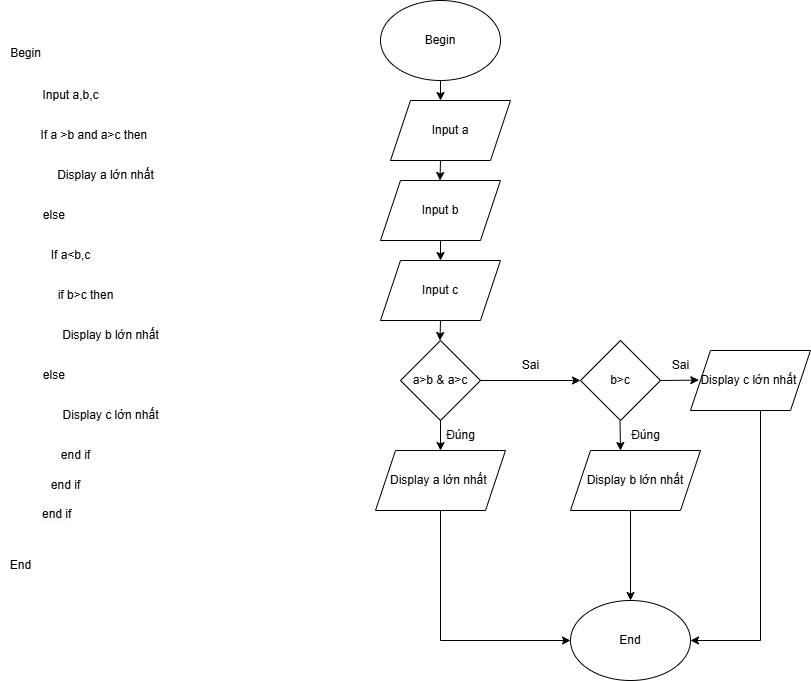

The diagram above was exported from draw.io. Its source (the exported page's mxGraphModel, read from the mxfile embedded in the PNG):
<mxGraphModel dx="1050" dy="522" grid="1" gridSize="10" guides="1" tooltips="1" connect="1" arrows="1" fold="1" page="1" pageScale="1" pageWidth="827" pageHeight="1169" math="0" shadow="0">
  <root>
    <mxCell id="0" />
    <mxCell id="1" parent="0" />
    <mxCell id="KrAjVSiDPJgtD055Xba3-1" value="Begin" style="ellipse;whiteSpace=wrap;html=1;" parent="1" vertex="1">
      <mxGeometry x="380" y="20" width="120" height="80" as="geometry" />
    </mxCell>
    <mxCell id="KrAjVSiDPJgtD055Xba3-2" value="Input a" style="shape=parallelogram;perimeter=parallelogramPerimeter;whiteSpace=wrap;html=1;fixedSize=1;" parent="1" vertex="1">
      <mxGeometry x="390" y="120" width="120" height="60" as="geometry" />
    </mxCell>
    <mxCell id="KrAjVSiDPJgtD055Xba3-3" value="Input b" style="shape=parallelogram;perimeter=parallelogramPerimeter;whiteSpace=wrap;html=1;fixedSize=1;" parent="1" vertex="1">
      <mxGeometry x="380" y="200" width="120" height="60" as="geometry" />
    </mxCell>
    <mxCell id="KrAjVSiDPJgtD055Xba3-4" value="Input c" style="shape=parallelogram;perimeter=parallelogramPerimeter;whiteSpace=wrap;html=1;fixedSize=1;" parent="1" vertex="1">
      <mxGeometry x="380" y="280" width="120" height="60" as="geometry" />
    </mxCell>
    <mxCell id="KrAjVSiDPJgtD055Xba3-5" value="a&amp;gt;b &amp;amp; a&amp;gt;c" style="rhombus;whiteSpace=wrap;html=1;" parent="1" vertex="1">
      <mxGeometry x="400" y="360" width="80" height="80" as="geometry" />
    </mxCell>
    <mxCell id="KrAjVSiDPJgtD055Xba3-6" value="Display a lớn nhất&amp;nbsp;" style="shape=parallelogram;perimeter=parallelogramPerimeter;whiteSpace=wrap;html=1;fixedSize=1;" parent="1" vertex="1">
      <mxGeometry x="375" y="470" width="130" height="60" as="geometry" />
    </mxCell>
    <mxCell id="KrAjVSiDPJgtD055Xba3-10" value="b&amp;gt;c" style="rhombus;whiteSpace=wrap;html=1;" parent="1" vertex="1">
      <mxGeometry x="580" y="360" width="80" height="80" as="geometry" />
    </mxCell>
    <mxCell id="KrAjVSiDPJgtD055Xba3-11" value="Display b lớn nhất" style="shape=parallelogram;perimeter=parallelogramPerimeter;whiteSpace=wrap;html=1;fixedSize=1;" parent="1" vertex="1">
      <mxGeometry x="570" y="470" width="130" height="60" as="geometry" />
    </mxCell>
    <mxCell id="KrAjVSiDPJgtD055Xba3-12" value="Display c lớn nhất&amp;nbsp;" style="shape=parallelogram;perimeter=parallelogramPerimeter;whiteSpace=wrap;html=1;fixedSize=1;" parent="1" vertex="1">
      <mxGeometry x="690" y="370" width="120" height="60" as="geometry" />
    </mxCell>
    <mxCell id="KrAjVSiDPJgtD055Xba3-16" value="" style="endArrow=classic;html=1;rounded=0;entryX=0.5;entryY=0;entryDx=0;entryDy=0;" parent="1" target="KrAjVSiDPJgtD055Xba3-4" edge="1">
      <mxGeometry width="50" height="50" relative="1" as="geometry">
        <mxPoint x="440" y="260" as="sourcePoint" />
        <mxPoint x="439.5" y="260" as="targetPoint" />
      </mxGeometry>
    </mxCell>
    <mxCell id="KrAjVSiDPJgtD055Xba3-18" value="" style="endArrow=classic;html=1;rounded=0;" parent="1" edge="1">
      <mxGeometry width="50" height="50" relative="1" as="geometry">
        <mxPoint x="440" y="340" as="sourcePoint" />
        <mxPoint x="439.5" y="360" as="targetPoint" />
      </mxGeometry>
    </mxCell>
    <mxCell id="KrAjVSiDPJgtD055Xba3-19" value="" style="endArrow=classic;html=1;rounded=0;entryX=0.5;entryY=0;entryDx=0;entryDy=0;" parent="1" target="KrAjVSiDPJgtD055Xba3-6" edge="1">
      <mxGeometry width="50" height="50" relative="1" as="geometry">
        <mxPoint x="440" y="440" as="sourcePoint" />
        <mxPoint x="439.5" y="460" as="targetPoint" />
      </mxGeometry>
    </mxCell>
    <mxCell id="KrAjVSiDPJgtD055Xba3-20" value="" style="endArrow=classic;html=1;rounded=0;exitX=1;exitY=0.5;exitDx=0;exitDy=0;entryX=0.96;entryY=0.987;entryDx=0;entryDy=0;entryPerimeter=0;" parent="1" source="KrAjVSiDPJgtD055Xba3-10" target="D6dMpi5EHbsjuAGOsFXc-9" edge="1">
      <mxGeometry width="50" height="50" relative="1" as="geometry">
        <mxPoint x="709.5" y="385" as="sourcePoint" />
        <mxPoint x="720" y="400" as="targetPoint" />
      </mxGeometry>
    </mxCell>
    <mxCell id="KrAjVSiDPJgtD055Xba3-21" value="" style="endArrow=classic;html=1;rounded=0;" parent="1" edge="1">
      <mxGeometry width="50" height="50" relative="1" as="geometry">
        <mxPoint x="440" y="180" as="sourcePoint" />
        <mxPoint x="439.5" y="200" as="targetPoint" />
      </mxGeometry>
    </mxCell>
    <mxCell id="KrAjVSiDPJgtD055Xba3-23" value="" style="endArrow=classic;html=1;rounded=0;exitX=1;exitY=0.5;exitDx=0;exitDy=0;" parent="1" source="KrAjVSiDPJgtD055Xba3-5" edge="1">
      <mxGeometry width="50" height="50" relative="1" as="geometry">
        <mxPoint x="580.5" y="360" as="sourcePoint" />
        <mxPoint x="580" y="400" as="targetPoint" />
        <Array as="points" />
      </mxGeometry>
    </mxCell>
    <mxCell id="KrAjVSiDPJgtD055Xba3-34" value="End" style="ellipse;whiteSpace=wrap;html=1;" parent="1" vertex="1">
      <mxGeometry x="570" y="620" width="120" height="80" as="geometry" />
    </mxCell>
    <mxCell id="KrAjVSiDPJgtD055Xba3-35" value="Begin" style="text;html=1;align=center;verticalAlign=middle;resizable=0;points=[];autosize=1;strokeColor=none;fillColor=none;" parent="1" vertex="1">
      <mxGeometry y="58" width="50" height="30" as="geometry" />
    </mxCell>
    <mxCell id="KrAjVSiDPJgtD055Xba3-36" value="Input a,b,c" style="text;html=1;align=center;verticalAlign=middle;resizable=0;points=[];autosize=1;strokeColor=none;fillColor=none;" parent="1" vertex="1">
      <mxGeometry x="30" y="100" width="80" height="30" as="geometry" />
    </mxCell>
    <mxCell id="KrAjVSiDPJgtD055Xba3-37" value="If a &amp;gt;b and a&amp;gt;c then&amp;nbsp;" style="text;html=1;align=center;verticalAlign=middle;resizable=0;points=[];autosize=1;strokeColor=none;fillColor=none;" parent="1" vertex="1">
      <mxGeometry x="30" y="140" width="130" height="30" as="geometry" />
    </mxCell>
    <mxCell id="KrAjVSiDPJgtD055Xba3-38" value="Display a lớn nhất" style="text;html=1;align=center;verticalAlign=middle;resizable=0;points=[];autosize=1;strokeColor=none;fillColor=none;" parent="1" vertex="1">
      <mxGeometry x="45" y="180" width="120" height="30" as="geometry" />
    </mxCell>
    <mxCell id="5Fnb2HwCl1KuJwc7wcbb-1" value="If a&amp;lt;b,c" style="text;html=1;align=center;verticalAlign=middle;resizable=0;points=[];autosize=1;strokeColor=none;fillColor=none;" parent="1" vertex="1">
      <mxGeometry x="40" y="260" width="60" height="30" as="geometry" />
    </mxCell>
    <mxCell id="5Fnb2HwCl1KuJwc7wcbb-2" value="if b&amp;gt;c then" style="text;html=1;align=center;verticalAlign=middle;resizable=0;points=[];autosize=1;strokeColor=none;fillColor=none;" parent="1" vertex="1">
      <mxGeometry x="45" y="300" width="80" height="30" as="geometry" />
    </mxCell>
    <mxCell id="5Fnb2HwCl1KuJwc7wcbb-3" value="Display b lớn nhất" style="text;html=1;align=center;verticalAlign=middle;resizable=0;points=[];autosize=1;strokeColor=none;fillColor=none;" parent="1" vertex="1">
      <mxGeometry x="50" y="340" width="120" height="30" as="geometry" />
    </mxCell>
    <mxCell id="5Fnb2HwCl1KuJwc7wcbb-4" value="else&amp;nbsp;" style="text;html=1;align=center;verticalAlign=middle;resizable=0;points=[];autosize=1;strokeColor=none;fillColor=none;" parent="1" vertex="1">
      <mxGeometry x="30" y="380" width="50" height="30" as="geometry" />
    </mxCell>
    <mxCell id="5Fnb2HwCl1KuJwc7wcbb-5" value="end if" style="text;html=1;align=center;verticalAlign=middle;resizable=0;points=[];autosize=1;strokeColor=none;fillColor=none;" parent="1" vertex="1">
      <mxGeometry x="50" y="460" width="50" height="30" as="geometry" />
    </mxCell>
    <mxCell id="5Fnb2HwCl1KuJwc7wcbb-6" value="end if" style="text;html=1;align=center;verticalAlign=middle;resizable=0;points=[];autosize=1;strokeColor=none;fillColor=none;" parent="1" vertex="1">
      <mxGeometry x="40" y="490" width="50" height="30" as="geometry" />
    </mxCell>
    <mxCell id="5Fnb2HwCl1KuJwc7wcbb-7" value="Display c lớn nhất" style="text;html=1;align=center;verticalAlign=middle;resizable=0;points=[];autosize=1;strokeColor=none;fillColor=none;" parent="1" vertex="1">
      <mxGeometry x="50" y="420" width="120" height="30" as="geometry" />
    </mxCell>
    <mxCell id="J_8YDKzIfrNvqEJkh4ZM-3" value="End" style="text;html=1;align=center;verticalAlign=middle;resizable=0;points=[];autosize=1;strokeColor=none;fillColor=none;" parent="1" vertex="1">
      <mxGeometry y="570" width="40" height="30" as="geometry" />
    </mxCell>
    <mxCell id="JJz3B2xsPXVtoLe9yz70-8" value="else&amp;nbsp;" style="text;html=1;align=center;verticalAlign=middle;resizable=0;points=[];autosize=1;strokeColor=none;fillColor=none;" parent="1" vertex="1">
      <mxGeometry x="30" y="220" width="50" height="30" as="geometry" />
    </mxCell>
    <mxCell id="D6dMpi5EHbsjuAGOsFXc-2" value="Đúng" style="text;html=1;align=center;verticalAlign=middle;resizable=0;points=[];autosize=1;strokeColor=none;fillColor=none;" parent="1" vertex="1">
      <mxGeometry x="435" y="440" width="50" height="30" as="geometry" />
    </mxCell>
    <mxCell id="D6dMpi5EHbsjuAGOsFXc-3" value="Sai" style="text;html=1;align=center;verticalAlign=middle;resizable=0;points=[];autosize=1;strokeColor=none;fillColor=none;" parent="1" vertex="1">
      <mxGeometry x="510" y="370" width="40" height="30" as="geometry" />
    </mxCell>
    <mxCell id="D6dMpi5EHbsjuAGOsFXc-4" value="" style="endArrow=classic;html=1;rounded=0;entryX=0;entryY=0.5;entryDx=0;entryDy=0;" parent="1" target="KrAjVSiDPJgtD055Xba3-34" edge="1">
      <mxGeometry width="50" height="50" relative="1" as="geometry">
        <mxPoint x="440" y="660" as="sourcePoint" />
        <mxPoint x="560" y="660" as="targetPoint" />
      </mxGeometry>
    </mxCell>
    <mxCell id="D6dMpi5EHbsjuAGOsFXc-7" value="" style="endArrow=none;html=1;rounded=0;entryX=0.5;entryY=1;entryDx=0;entryDy=0;" parent="1" target="KrAjVSiDPJgtD055Xba3-6" edge="1">
      <mxGeometry width="50" height="50" relative="1" as="geometry">
        <mxPoint x="440" y="660" as="sourcePoint" />
        <mxPoint x="440" y="540" as="targetPoint" />
      </mxGeometry>
    </mxCell>
    <mxCell id="D6dMpi5EHbsjuAGOsFXc-8" value="" style="endArrow=classic;html=1;rounded=0;" parent="1" edge="1">
      <mxGeometry width="50" height="50" relative="1" as="geometry">
        <mxPoint x="619.5" y="440" as="sourcePoint" />
        <mxPoint x="620" y="470" as="targetPoint" />
      </mxGeometry>
    </mxCell>
    <mxCell id="D6dMpi5EHbsjuAGOsFXc-9" value="Sai" style="text;html=1;align=center;verticalAlign=middle;resizable=0;points=[];autosize=1;strokeColor=none;fillColor=none;" parent="1" vertex="1">
      <mxGeometry x="660" y="370" width="40" height="30" as="geometry" />
    </mxCell>
    <mxCell id="D6dMpi5EHbsjuAGOsFXc-11" value="Đúng" style="text;html=1;align=center;verticalAlign=middle;resizable=0;points=[];autosize=1;strokeColor=none;fillColor=none;" parent="1" vertex="1">
      <mxGeometry x="620" y="440" width="50" height="30" as="geometry" />
    </mxCell>
    <mxCell id="D6dMpi5EHbsjuAGOsFXc-12" value="" style="endArrow=classic;html=1;rounded=0;" parent="1" edge="1">
      <mxGeometry width="50" height="50" relative="1" as="geometry">
        <mxPoint x="630" y="530" as="sourcePoint" />
        <mxPoint x="630" y="620" as="targetPoint" />
      </mxGeometry>
    </mxCell>
    <mxCell id="D6dMpi5EHbsjuAGOsFXc-13" value="" style="endArrow=classic;html=1;rounded=0;" parent="1" edge="1">
      <mxGeometry width="50" height="50" relative="1" as="geometry">
        <mxPoint x="760" y="430" as="sourcePoint" />
        <mxPoint x="690" y="660" as="targetPoint" />
        <Array as="points">
          <mxPoint x="760" y="660" />
        </Array>
      </mxGeometry>
    </mxCell>
    <mxCell id="D6dMpi5EHbsjuAGOsFXc-14" value="" style="endArrow=classic;html=1;rounded=0;" parent="1" edge="1">
      <mxGeometry width="50" height="50" relative="1" as="geometry">
        <mxPoint x="440" y="100" as="sourcePoint" />
        <mxPoint x="440" y="120" as="targetPoint" />
      </mxGeometry>
    </mxCell>
    <mxCell id="zWzxh8sAtm7pjXs4HU3l-1" value="&lt;span style=&quot;color: rgb(0, 0, 0); font-family: Helvetica; font-size: 12px; font-style: normal; font-variant-ligatures: normal; font-variant-caps: normal; font-weight: 400; letter-spacing: normal; orphans: 2; text-align: center; text-indent: 0px; text-transform: none; widows: 2; word-spacing: 0px; -webkit-text-stroke-width: 0px; white-space: nowrap; background-color: rgb(251, 251, 251); text-decoration-thickness: initial; text-decoration-style: initial; text-decoration-color: initial; display: inline !important; float: none;&quot;&gt;end if&lt;/span&gt;" style="text;whiteSpace=wrap;html=1;" parent="1" vertex="1">
      <mxGeometry x="40" y="520" width="60" height="40" as="geometry" />
    </mxCell>
  </root>
</mxGraphModel>